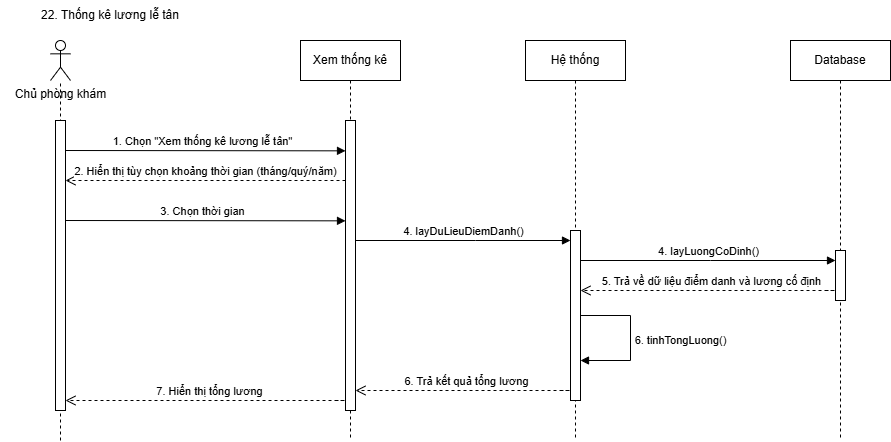

The diagram above was exported from draw.io. Its source (the exported page's mxGraphModel, read from the mxfile embedded in the PNG):
<mxGraphModel dx="2056" dy="-5474" grid="1" gridSize="10" guides="1" tooltips="1" connect="1" arrows="1" fold="1" page="1" pageScale="1" pageWidth="850" pageHeight="1100" math="0" shadow="0">
  <root>
    <mxCell id="0" />
    <mxCell id="1" parent="0" />
    <mxCell id="H0BpwfB7jCVNheAWr-It-484" value="22. Thống kê lương lễ tân" style="text;html=1;align=center;verticalAlign=middle;whiteSpace=wrap;rounded=0;" vertex="1" parent="1">
      <mxGeometry y="7640" width="220" height="30" as="geometry" />
    </mxCell>
    <mxCell id="H0BpwfB7jCVNheAWr-It-485" value="Chủ phòng khám" style="shape=umlActor;verticalLabelPosition=bottom;verticalAlign=top;html=1;outlineConnect=0;" vertex="1" parent="1">
      <mxGeometry x="50" y="7680" width="20" height="40" as="geometry" />
    </mxCell>
    <mxCell id="H0BpwfB7jCVNheAWr-It-486" value="Xem thống kê" style="shape=umlLifeline;perimeter=lifelinePerimeter;whiteSpace=wrap;html=1;container=0;dropTarget=0;collapsible=0;recursiveResize=0;outlineConnect=0;portConstraint=eastwest;newEdgeStyle={&quot;edgeStyle&quot;:&quot;elbowEdgeStyle&quot;,&quot;elbow&quot;:&quot;vertical&quot;,&quot;curved&quot;:0,&quot;rounded&quot;:0};" vertex="1" parent="1">
      <mxGeometry x="300" y="7680" width="100" height="400" as="geometry" />
    </mxCell>
    <mxCell id="H0BpwfB7jCVNheAWr-It-487" value="" style="html=1;points=[];perimeter=orthogonalPerimeter;outlineConnect=0;targetShapes=umlLifeline;portConstraint=eastwest;newEdgeStyle={&quot;edgeStyle&quot;:&quot;elbowEdgeStyle&quot;,&quot;elbow&quot;:&quot;vertical&quot;,&quot;curved&quot;:0,&quot;rounded&quot;:0};" vertex="1" parent="H0BpwfB7jCVNheAWr-It-486">
      <mxGeometry x="45" y="80" width="10" height="290" as="geometry" />
    </mxCell>
    <mxCell id="H0BpwfB7jCVNheAWr-It-488" value="Hệ thống&lt;span style=&quot;color: rgba(0, 0, 0, 0); font-family: monospace; font-size: 0px; text-align: start; text-wrap: nowrap;&quot;&gt;%3CmxGraphModel%3E%3Croot%3E%3CmxCell%20id%3D%220%22%2F%3E%3CmxCell%20id%3D%221%22%20parent%3D%220%22%2F%3E%3CmxCell%20id%3D%222%22%20value%3D%223.%20return%20False%22%20style%3D%22html%3D1%3BverticalAlign%3Dbottom%3BendArrow%3Dopen%3Bdashed%3D1%3BendSize%3D8%3BedgeStyle%3DelbowEdgeStyle%3Belbow%3Dvertical%3Bcurved%3D0%3Brounded%3D0%3B%22%20edge%3D%221%22%20parent%3D%221%22%3E%3CmxGeometry%20relative%3D%221%22%20as%3D%22geometry%22%3E%3CmxPoint%20x%3D%22215%22%20y%3D%22160%22%20as%3D%22targetPoint%22%2F%3E%3CArray%20as%3D%22points%22%3E%3CmxPoint%20x%3D%22245%22%20y%3D%22160%22%2F%3E%3C%2FArray%3E%3CmxPoint%20x%3D%22345%22%20y%3D%22160%22%20as%3D%22sourcePoint%22%2F%3E%3C%2FmxGeometry%3E%3C%2FmxCell%3E%3C%2Froot%3E%3C%2FmxGraphModel%3E&lt;/span&gt;" style="shape=umlLifeline;perimeter=lifelinePerimeter;whiteSpace=wrap;html=1;container=0;dropTarget=0;collapsible=0;recursiveResize=0;outlineConnect=0;portConstraint=eastwest;newEdgeStyle={&quot;edgeStyle&quot;:&quot;elbowEdgeStyle&quot;,&quot;elbow&quot;:&quot;vertical&quot;,&quot;curved&quot;:0,&quot;rounded&quot;:0};" vertex="1" parent="1">
      <mxGeometry x="525" y="7680" width="100" height="400" as="geometry" />
    </mxCell>
    <mxCell id="H0BpwfB7jCVNheAWr-It-489" value="" style="html=1;points=[];perimeter=orthogonalPerimeter;outlineConnect=0;targetShapes=umlLifeline;portConstraint=eastwest;newEdgeStyle={&quot;edgeStyle&quot;:&quot;elbowEdgeStyle&quot;,&quot;elbow&quot;:&quot;vertical&quot;,&quot;curved&quot;:0,&quot;rounded&quot;:0};" vertex="1" parent="H0BpwfB7jCVNheAWr-It-488">
      <mxGeometry x="45" y="190" width="10" height="170" as="geometry" />
    </mxCell>
    <mxCell id="H0BpwfB7jCVNheAWr-It-490" value="Database" style="shape=umlLifeline;perimeter=lifelinePerimeter;whiteSpace=wrap;html=1;container=0;dropTarget=0;collapsible=0;recursiveResize=0;outlineConnect=0;portConstraint=eastwest;newEdgeStyle={&quot;edgeStyle&quot;:&quot;elbowEdgeStyle&quot;,&quot;elbow&quot;:&quot;vertical&quot;,&quot;curved&quot;:0,&quot;rounded&quot;:0};" vertex="1" parent="1">
      <mxGeometry x="790" y="7680" width="100" height="400" as="geometry" />
    </mxCell>
    <mxCell id="H0BpwfB7jCVNheAWr-It-491" value="" style="html=1;points=[];perimeter=orthogonalPerimeter;outlineConnect=0;targetShapes=umlLifeline;portConstraint=eastwest;newEdgeStyle={&quot;edgeStyle&quot;:&quot;elbowEdgeStyle&quot;,&quot;elbow&quot;:&quot;vertical&quot;,&quot;curved&quot;:0,&quot;rounded&quot;:0};" vertex="1" parent="H0BpwfB7jCVNheAWr-It-490">
      <mxGeometry x="45" y="210" width="10" height="50" as="geometry" />
    </mxCell>
    <mxCell id="H0BpwfB7jCVNheAWr-It-492" value="" style="endArrow=none;dashed=1;html=1;rounded=0;" edge="1" parent="1">
      <mxGeometry width="50" height="50" relative="1" as="geometry">
        <mxPoint x="60" y="8080" as="sourcePoint" />
        <mxPoint x="60" y="7720" as="targetPoint" />
      </mxGeometry>
    </mxCell>
    <mxCell id="H0BpwfB7jCVNheAWr-It-493" value="1.&amp;nbsp;Chọn &quot;Xem thống kê lương lễ tân&quot;" style="html=1;verticalAlign=bottom;endArrow=block;edgeStyle=elbowEdgeStyle;elbow=vertical;curved=0;rounded=0;" edge="1" parent="1" target="H0BpwfB7jCVNheAWr-It-487">
      <mxGeometry x="-0.0031" relative="1" as="geometry">
        <mxPoint x="60" y="7790" as="sourcePoint" />
        <Array as="points">
          <mxPoint x="210" y="7790.34" />
        </Array>
        <mxPoint x="270" y="7790" as="targetPoint" />
        <mxPoint as="offset" />
      </mxGeometry>
    </mxCell>
    <mxCell id="H0BpwfB7jCVNheAWr-It-494" value="2.&amp;nbsp;Hiển thị tùy chọn khoảng thời gian (tháng/quý/năm)" style="html=1;verticalAlign=bottom;endArrow=open;dashed=1;endSize=8;edgeStyle=elbowEdgeStyle;elbow=vertical;curved=0;rounded=0;" edge="1" parent="1">
      <mxGeometry x="0.0036" relative="1" as="geometry">
        <mxPoint x="65" y="7820" as="targetPoint" />
        <Array as="points">
          <mxPoint x="130" y="7820" />
          <mxPoint x="345" y="7760" />
          <mxPoint x="102.5" y="7750.17" />
        </Array>
        <mxPoint x="345" y="7820" as="sourcePoint" />
        <mxPoint as="offset" />
      </mxGeometry>
    </mxCell>
    <mxCell id="H0BpwfB7jCVNheAWr-It-495" value="3.&amp;nbsp;Chọn thời gian" style="html=1;verticalAlign=bottom;endArrow=block;edgeStyle=elbowEdgeStyle;elbow=vertical;curved=0;rounded=0;" edge="1" parent="1" target="H0BpwfB7jCVNheAWr-It-487">
      <mxGeometry x="-0.0031" relative="1" as="geometry">
        <mxPoint x="60" y="7860" as="sourcePoint" />
        <Array as="points">
          <mxPoint x="210" y="7860.34" />
        </Array>
        <mxPoint x="335" y="7860" as="targetPoint" />
        <mxPoint as="offset" />
      </mxGeometry>
    </mxCell>
    <mxCell id="H0BpwfB7jCVNheAWr-It-496" value="4.&amp;nbsp;layDuLieuDiemDanh()" style="html=1;verticalAlign=bottom;endArrow=block;edgeStyle=elbowEdgeStyle;elbow=vertical;curved=0;rounded=0;" edge="1" parent="1" source="H0BpwfB7jCVNheAWr-It-487">
      <mxGeometry x="-0.0031" relative="1" as="geometry">
        <mxPoint x="360" y="7880" as="sourcePoint" />
        <Array as="points">
          <mxPoint x="475" y="7880" />
        </Array>
        <mxPoint x="570" y="7880" as="targetPoint" />
        <mxPoint as="offset" />
      </mxGeometry>
    </mxCell>
    <mxCell id="H0BpwfB7jCVNheAWr-It-497" value="4.&amp;nbsp;layLuongCoDinh()" style="html=1;verticalAlign=bottom;endArrow=block;edgeStyle=elbowEdgeStyle;elbow=vertical;curved=0;rounded=0;" edge="1" parent="1" target="H0BpwfB7jCVNheAWr-It-491">
      <mxGeometry x="-0.0031" relative="1" as="geometry">
        <mxPoint x="580" y="7900" as="sourcePoint" />
        <Array as="points">
          <mxPoint x="710" y="7900" />
        </Array>
        <mxPoint x="805" y="7900" as="targetPoint" />
        <mxPoint as="offset" />
      </mxGeometry>
    </mxCell>
    <mxCell id="H0BpwfB7jCVNheAWr-It-498" value="5. Trả về dữ liệu điểm danh và lương cố định" style="html=1;verticalAlign=bottom;endArrow=open;dashed=1;endSize=8;edgeStyle=elbowEdgeStyle;elbow=vertical;curved=0;rounded=0;" edge="1" parent="1">
      <mxGeometry x="0.0058" relative="1" as="geometry">
        <mxPoint x="580" y="7930" as="targetPoint" />
        <Array as="points">
          <mxPoint x="835" y="7930" />
          <mxPoint x="592.5" y="7920.17" />
        </Array>
        <mxPoint x="825" y="7930" as="sourcePoint" />
        <mxPoint as="offset" />
      </mxGeometry>
    </mxCell>
    <mxCell id="H0BpwfB7jCVNheAWr-It-499" value="6. tinhTongLuong()" style="html=1;verticalAlign=bottom;endArrow=block;edgeStyle=orthogonalEdgeStyle;elbow=vertical;rounded=0;" edge="1" parent="1" source="H0BpwfB7jCVNheAWr-It-489">
      <mxGeometry x="0.1724" y="50" relative="1" as="geometry">
        <mxPoint x="584.98" y="7955" as="sourcePoint" />
        <Array as="points">
          <mxPoint x="630" y="7955" />
          <mxPoint x="630" y="8000" />
        </Array>
        <mxPoint x="580.0038095238097" y="8000" as="targetPoint" />
        <mxPoint as="offset" />
      </mxGeometry>
    </mxCell>
    <mxCell id="H0BpwfB7jCVNheAWr-It-500" value="6.&amp;nbsp;Trả kết quả tổng lương" style="html=1;verticalAlign=bottom;endArrow=open;dashed=1;endSize=8;edgeStyle=elbowEdgeStyle;elbow=vertical;curved=0;rounded=0;" edge="1" parent="1" target="H0BpwfB7jCVNheAWr-It-487">
      <mxGeometry x="0.0058" relative="1" as="geometry">
        <mxPoint x="370" y="8030" as="targetPoint" />
        <Array as="points">
          <mxPoint x="570" y="8030" />
          <mxPoint x="327.5" y="8020.17" />
        </Array>
        <mxPoint x="560" y="8030" as="sourcePoint" />
        <mxPoint as="offset" />
      </mxGeometry>
    </mxCell>
    <mxCell id="H0BpwfB7jCVNheAWr-It-501" value="7.&amp;nbsp;Hiển thị tổng lương" style="html=1;verticalAlign=bottom;endArrow=open;dashed=1;endSize=8;edgeStyle=elbowEdgeStyle;elbow=vertical;curved=0;rounded=0;" edge="1" parent="1" target="H0BpwfB7jCVNheAWr-It-502">
      <mxGeometry x="0.0058" relative="1" as="geometry">
        <mxPoint x="70" y="8040" as="targetPoint" />
        <Array as="points">
          <mxPoint x="345" y="8040" />
          <mxPoint x="102.5" y="8030.17" />
        </Array>
        <mxPoint x="335" y="8040" as="sourcePoint" />
        <mxPoint as="offset" />
      </mxGeometry>
    </mxCell>
    <mxCell id="H0BpwfB7jCVNheAWr-It-502" value="" style="html=1;points=[];perimeter=orthogonalPerimeter;outlineConnect=0;targetShapes=umlLifeline;portConstraint=eastwest;newEdgeStyle={&quot;edgeStyle&quot;:&quot;elbowEdgeStyle&quot;,&quot;elbow&quot;:&quot;vertical&quot;,&quot;curved&quot;:0,&quot;rounded&quot;:0};" vertex="1" parent="1">
      <mxGeometry x="55" y="7760" width="10" height="290" as="geometry" />
    </mxCell>
  </root>
</mxGraphModel>